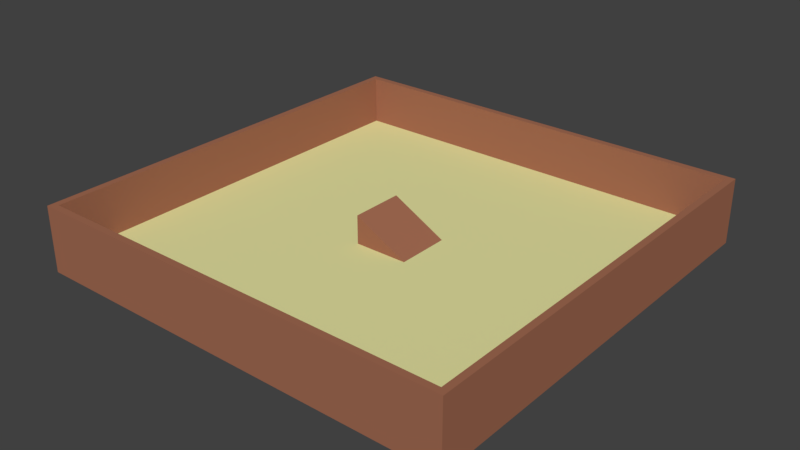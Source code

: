 # Source: level2.blend  (saved by Blender 2.79.0; exported with 4.5.12 LTS)
import bpy
from mathutils import Matrix  # noqa: F401  (used for matrix-valued properties, if any)

bpy.ops.wm.read_factory_settings(use_empty=True)
scene = bpy.context.scene
scene.name = 'Scene'

# ---- collections
col_collection_1 = bpy.data.collections.new('Collection 1'); scene.collection.children.link(col_collection_1)

# ---- materials (node trees are filled in below, after node groups)
mat_material_001 = bpy.data.materials.new('Material.001')
mat_material_001.alpha_threshold = 0.0
mat_material_001.use_transparent_shadow = False
mat_material_001.diffuse_color = (0.8, 0.7852, 0.3656, 1.0)
mat_material_001.roughness = 0.5
mat_material_002 = bpy.data.materials.new('Material.002')
mat_material_002.alpha_threshold = 0.0
mat_material_002.use_transparent_shadow = False
mat_material_002.diffuse_color = (0.3626, 0.1474, 0.08583, 1.0)
mat_material_002.roughness = 0.5

# ---- material node trees

# ---- world
world_world = bpy.data.worlds.new('World'); scene.world = world_world
world_world.color = (0.05088, 0.05088, 0.05088)
world_world.use_sun_shadow = False
world_world.sun_shadow_jitter_overblur = 0.0
world_world.cycles.sampling_method = 'MANUAL'

# ---- meshes
me_plane = bpy.data.meshes.new('Plane')
me_plane.from_pydata([(-0.9686, -0.9686, 0.0), (0.9686, -0.9686, 0.0), (-0.9686, 0.9686, 0.0), (0.9686, 0.9686, 0.0), (-0.125, -0.125, 0.0), (-0.125, 0.125, 0.0), (0.125, 0.125, 0.0), (-0.125, -0.125, 0.132), (0.125, -0.125, 0.0), (-0.125, 0.125, 0.132), (-1.0, -1.0, -0.07272), (1.0, -1.0, -0.07272), (-1.0, 1.0, -0.07272), (1.0, 1.0, -0.07272), (-1.0, 1.0, 0.0), (-1.0, -1.0, 0.0), (1.0, -1.0, 0.0), (1.0, 1.0, 0.0), (-1.0, 1.0, 0.2313), (-1.0, -1.0, 0.2313), (1.0, -1.0, 0.2313), (1.0, 1.0, 0.2313), (-0.9686, 0.9686, 0.2313), (-0.9686, -0.9686, 0.2313), (0.9686, -0.9686, 0.2313), (0.9686, 0.9686, 0.2313)], [], [(2, 0, 1, 3), (4, 5, 6, 8), (7, 8, 6, 9), (5, 4, 7, 9), (6, 5, 9), (4, 8, 7), (12, 13, 11, 10), (17, 16, 11, 13), (15, 14, 12, 10), (14, 17, 13, 12), (16, 15, 10, 11), (14, 15, 19, 18), (1, 0, 23, 24), (16, 17, 21, 20), (2, 3, 25, 22), (23, 22, 18, 19), (24, 23, 19, 20), (25, 24, 20, 21), (22, 25, 21, 18), (17, 14, 18, 21), (3, 1, 24, 25), (15, 16, 20, 19), (0, 2, 22, 23)])
me_plane.polygons.foreach_set('material_index', [0, 0, 1, 1, 1, 1, 0, 1, 1, 1, 1, 1, 1, 1, 1, 1, 1, 1, 1, 1, 1, 1, 1])
me_plane.materials.append(mat_material_001)
me_plane.materials.append(mat_material_002)
me_plane.use_remesh_preserve_volume = False
me_plane.use_remesh_preserve_attributes = False
me_plane.use_mirror_vertex_groups = False
me_plane.update()

# ---- objects
ob_plane = bpy.data.objects.new('Plane', me_plane)

# ---- transforms, parenting, visibility, modifiers, constraints
ob_plane.location = (0.0, 0.0, 0.0)
ob_plane.scale = (8.0, 8.0, 8.0)
ob_plane.lineart.crease_threshold = 0.0

# ---- collection membership
col_collection_1.objects.link(ob_plane)

# ---- scene / render settings (as saved in the file)
scene.frame_start = 1; scene.frame_end = 250; scene.frame_set(1)
scene.render.engine = 'BLENDER_EEVEE_NEXT'
scene.render.resolution_percentage = 50
scene.render.dither_intensity = 0.0
scene.cycles.use_denoising = False
scene.cycles.samples = 128
scene.cycles.sampling_pattern = 'TABULATED_SOBOL'
scene.cycles.use_adaptive_sampling = False
scene.cycles.use_light_tree = False
scene.cycles.blur_glossy = 0.0
scene.cycles.sample_clamp_indirect = 0.0
scene.view_settings.view_transform = 'Standard'
bpy.context.view_layer.update()

# ---- added for rendering (the .blend has no active camera and no usable light): camera, sun
cam_auto = bpy.data.cameras.new('AutoCamera')
cam_auto.lens = 50.0
cam_auto.sensor_width = 36.0
cam_auto.clip_end = 1000.0
ob_auto_camera = bpy.data.objects.new('AutoCamera', cam_auto)
scene.collection.objects.link(ob_auto_camera)
ob_auto_camera.location = (21.0561, -25.2673, 17.4793)
ob_auto_camera.rotation_euler = (1.09748, -7.21219e-08, 0.694738)
scene.camera = ob_auto_camera
light_auto_sun = bpy.data.lights.new('AutoSun', 'SUN')
light_auto_sun.energy = 3.0
light_auto_sun.angle = 0.0523599
ob_auto_sun = bpy.data.objects.new('AutoSun', light_auto_sun)
scene.collection.objects.link(ob_auto_sun)
ob_auto_sun.rotation_euler = (0.872665, 0.174533, 0.523599)
bpy.context.view_layer.update()
